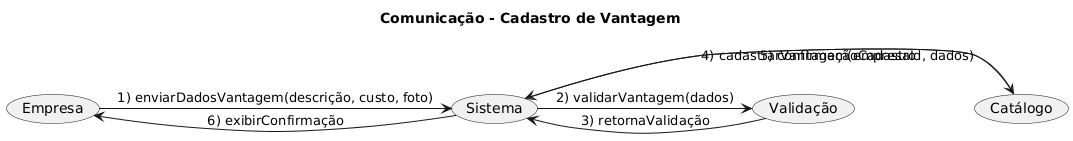

The diagram above was rendered by PlantUML. Its source (embedded in the PNG):
@startuml
title Comunicação - Cadastro de Vantagem

(Empresa) as E
(Sistema) as S
(Validação) as V
(Catálogo) as C

E -> S: 1) enviarDadosVantagem(descrição, custo, foto)
S -> V: 2) validarVantagem(dados)
V -> S: 3) retornaValidação
S -> C: 4) cadastrarVantagem(empresaId, dados)
C -> S: 5) confirmaçãoCadastro
S -> E: 6) exibirConfirmação
@enduml